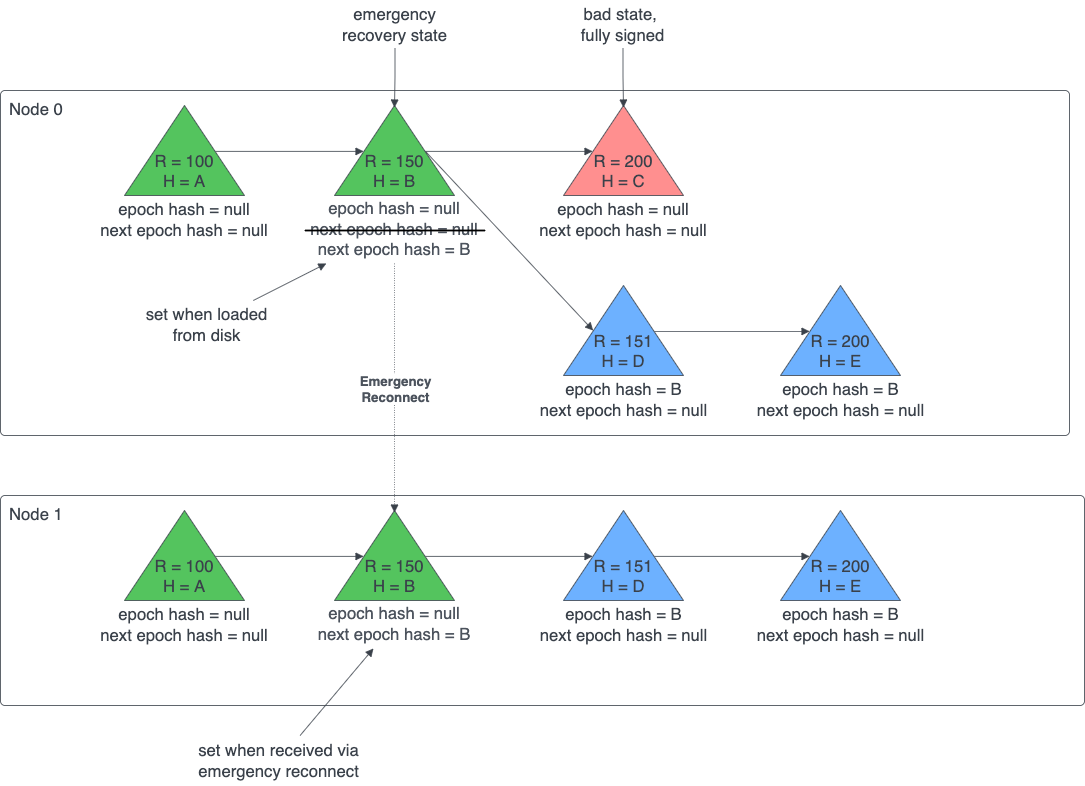

The diagram above was exported from draw.io. Its source (the exported page's mxGraphModel, read from the mxfile embedded in the PNG):
<mxGraphModel dx="1426" dy="798" grid="1" gridSize="10" guides="1" tooltips="1" connect="1" arrows="1" fold="1" page="1" pageScale="1" pageWidth="850" pageHeight="1100" math="0" shadow="0">
  <root>
    <mxCell id="0" />
    <mxCell id="1" parent="0" />
    <UserObject label="Node 1" lucidchartObjectId="tB7XwstzmRu~" id="EBzhtKrlkSjCvgwfJ-ZP-1">
      <mxCell style="html=1;overflow=block;blockSpacing=1;whiteSpace=wrap;fontSize=16.7;fontColor=#3a414a;align=left;spacing=9;verticalAlign=top;strokeColor=#3a414a;strokeOpacity=100;rounded=1;absoluteArcSize=1;arcSize=9;strokeWidth=0.8;" parent="1" vertex="1">
        <mxGeometry x="56" y="660" width="1084" height="210" as="geometry" />
      </mxCell>
    </UserObject>
    <UserObject label="Node 0" lucidchartObjectId="WA7X8k_6j~kc" id="EBzhtKrlkSjCvgwfJ-ZP-2">
      <mxCell style="html=1;overflow=block;blockSpacing=1;whiteSpace=wrap;fontSize=16.7;fontColor=#3a414a;align=left;spacing=9;verticalAlign=top;strokeColor=#3a414a;strokeOpacity=100;rounded=1;absoluteArcSize=1;arcSize=9;strokeWidth=0.8;" parent="1" vertex="1">
        <mxGeometry x="56" y="255" width="1069" height="345" as="geometry" />
      </mxCell>
    </UserObject>
    <UserObject label="&#10;&#10;R = 100&#10;H = A" lucidchartObjectId="EA7X8AKtOcQp" id="EBzhtKrlkSjCvgwfJ-ZP-3">
      <mxCell style="html=1;overflow=block;blockSpacing=1;whiteSpace=wrap;shape=mxgraph.basic.acute_triangle;dx=0.5;anchorPointDirection=0;fontSize=16.7;fontColor=#3a414a;spacing=3.8;strokeColor=#3a414a;strokeOpacity=100;fillOpacity=100;rounded=1;absoluteArcSize=1;arcSize=9;fillColor=#54c45e;strokeWidth=0.8;" parent="1" vertex="1">
        <mxGeometry x="180" y="270" width="120" height="90" as="geometry" />
      </mxCell>
    </UserObject>
    <UserObject label="&#10;&#10;R = 150&#10;H = B" lucidchartObjectId="EA7XwZT0ib0K" id="EBzhtKrlkSjCvgwfJ-ZP-4">
      <mxCell style="html=1;overflow=block;blockSpacing=1;whiteSpace=wrap;shape=mxgraph.basic.acute_triangle;dx=0.5;anchorPointDirection=0;fontSize=16.7;fontColor=#3a414a;spacing=3.8;strokeColor=#3a414a;strokeOpacity=100;fillOpacity=100;rounded=1;absoluteArcSize=1;arcSize=9;fillColor=#54c45e;strokeWidth=0.8;" parent="1" vertex="1">
        <mxGeometry x="390" y="270" width="120" height="90" as="geometry" />
      </mxCell>
    </UserObject>
    <UserObject label="&#10;&#10;R = 200&#10;H = C" lucidchartObjectId="EA7XDP4ZhJuX" id="EBzhtKrlkSjCvgwfJ-ZP-5">
      <mxCell style="html=1;overflow=block;blockSpacing=1;whiteSpace=wrap;shape=mxgraph.basic.acute_triangle;dx=0.5;anchorPointDirection=0;fontSize=16.7;fontColor=#3a414a;spacing=3.8;strokeColor=#3a414a;strokeOpacity=100;fillOpacity=100;rounded=1;absoluteArcSize=1;arcSize=9;fillColor=#ff8f8f;strokeWidth=0.8;" parent="1" vertex="1">
        <mxGeometry x="619" y="270" width="120" height="90" as="geometry" />
      </mxCell>
    </UserObject>
    <UserObject label="bad state, &lt;br&gt;fully signed" lucidchartObjectId="EA7XhcfN6TDT" id="EBzhtKrlkSjCvgwfJ-ZP-6">
      <mxCell style="html=1;overflow=block;blockSpacing=1;whiteSpace=wrap;fontSize=16.7;fontColor=#3a414a;spacing=3.8;strokeOpacity=0;fillOpacity=0;rounded=1;absoluteArcSize=1;arcSize=9;fillColor=#ffffff;strokeWidth=0.8;" parent="1" vertex="1">
        <mxGeometry x="611" y="165" width="135" height="48" as="geometry" />
      </mxCell>
    </UserObject>
    <UserObject label="" lucidchartObjectId="EA7X2hXFSALP" id="EBzhtKrlkSjCvgwfJ-ZP-7">
      <mxCell style="html=1;jettySize=18;whiteSpace=wrap;fontSize=13;strokeColor=#3a414a;strokeOpacity=100;strokeWidth=0.8;rounded=1;arcSize=12;edgeStyle=orthogonalEdgeStyle;startArrow=none;endArrow=block;endFill=1;exitX=0.5;exitY=0.999;exitPerimeter=0;entryX=0.5;entryY=0.023;entryPerimeter=0;" parent="1" source="EBzhtKrlkSjCvgwfJ-ZP-6" target="EBzhtKrlkSjCvgwfJ-ZP-5" edge="1">
        <mxGeometry width="100" height="100" relative="1" as="geometry">
          <Array as="points" />
        </mxGeometry>
      </mxCell>
    </UserObject>
    <UserObject label="" lucidchartObjectId="EA7XT_vcbTi_" id="EBzhtKrlkSjCvgwfJ-ZP-8">
      <mxCell style="html=1;jettySize=18;whiteSpace=wrap;fontSize=13;strokeColor=#3a414a;strokeOpacity=100;strokeWidth=0.8;rounded=1;arcSize=12;edgeStyle=orthogonalEdgeStyle;startArrow=none;endArrow=block;endFill=1;exitX=0.758;exitY=0.51;exitPerimeter=0;entryX=0.242;entryY=0.51;entryPerimeter=0;" parent="1" source="EBzhtKrlkSjCvgwfJ-ZP-3" target="EBzhtKrlkSjCvgwfJ-ZP-4" edge="1">
        <mxGeometry width="100" height="100" relative="1" as="geometry">
          <Array as="points" />
        </mxGeometry>
      </mxCell>
    </UserObject>
    <UserObject label="" lucidchartObjectId="EA7X0sW7mOTH" id="EBzhtKrlkSjCvgwfJ-ZP-9">
      <mxCell style="html=1;jettySize=18;whiteSpace=wrap;fontSize=13;strokeColor=#3a414a;strokeOpacity=100;strokeWidth=0.8;rounded=1;arcSize=12;edgeStyle=orthogonalEdgeStyle;startArrow=none;endArrow=block;endFill=1;exitX=0.758;exitY=0.51;exitPerimeter=0;entryX=0.242;entryY=0.51;entryPerimeter=0;" parent="1" source="EBzhtKrlkSjCvgwfJ-ZP-4" target="EBzhtKrlkSjCvgwfJ-ZP-5" edge="1">
        <mxGeometry width="100" height="100" relative="1" as="geometry">
          <Array as="points" />
        </mxGeometry>
      </mxCell>
    </UserObject>
    <UserObject label="emergency recovery state" lucidchartObjectId="EA7XhBF6Ge4A" id="EBzhtKrlkSjCvgwfJ-ZP-10">
      <mxCell style="html=1;overflow=block;blockSpacing=1;whiteSpace=wrap;fontSize=16.7;fontColor=#3a414a;spacing=3.8;strokeOpacity=0;fillOpacity=0;rounded=1;absoluteArcSize=1;arcSize=9;fillColor=#ffffff;strokeWidth=0.8;" parent="1" vertex="1">
        <mxGeometry x="383" y="165" width="135" height="48" as="geometry" />
      </mxCell>
    </UserObject>
    <UserObject label="" lucidchartObjectId="EA7X65nneFhY" id="EBzhtKrlkSjCvgwfJ-ZP-11">
      <mxCell style="html=1;jettySize=18;whiteSpace=wrap;fontSize=13;strokeColor=#3a414a;strokeOpacity=100;strokeWidth=0.8;rounded=1;arcSize=12;edgeStyle=orthogonalEdgeStyle;startArrow=none;endArrow=block;endFill=1;exitX=0.5;exitY=0.999;exitPerimeter=0;entryX=0.5;entryY=0.023;entryPerimeter=0;" parent="1" source="EBzhtKrlkSjCvgwfJ-ZP-10" target="EBzhtKrlkSjCvgwfJ-ZP-4" edge="1">
        <mxGeometry width="100" height="100" relative="1" as="geometry">
          <Array as="points" />
        </mxGeometry>
      </mxCell>
    </UserObject>
    <UserObject label="epoch hash = null&#10;next epoch hash = null" lucidchartObjectId="EA7XGS_v4aFg" id="EBzhtKrlkSjCvgwfJ-ZP-12">
      <mxCell style="html=1;overflow=block;blockSpacing=1;whiteSpace=wrap;fontSize=16.7;fontColor=#3a414a;spacing=3.8;strokeOpacity=0;fillOpacity=0;rounded=1;absoluteArcSize=1;arcSize=9;fillColor=#ffffff;strokeWidth=0.8;" parent="1" vertex="1">
        <mxGeometry x="150" y="350" width="180" height="68" as="geometry" />
      </mxCell>
    </UserObject>
    <UserObject label="epoch hash = null&#10;next epoch hash = null&#10;next epoch hash = B" lucidchartObjectId="EA7XW4E~l8bi" id="EBzhtKrlkSjCvgwfJ-ZP-13">
      <mxCell style="points=[[0.121,1,0]];html=1;overflow=block;blockSpacing=1;whiteSpace=wrap;fontSize=16.7;fontColor=#4c535d;spacing=3.8;strokeOpacity=0;fillOpacity=0;rounded=1;absoluteArcSize=1;arcSize=9;fillColor=#ffffff;strokeWidth=0.8;" parent="1" vertex="1">
        <mxGeometry x="360" y="358" width="180" height="70" as="geometry" />
      </mxCell>
    </UserObject>
    <UserObject label="epoch hash = null&#10;next epoch hash = null" lucidchartObjectId="EA7XEWWUpbTV" id="EBzhtKrlkSjCvgwfJ-ZP-14">
      <mxCell style="html=1;overflow=block;blockSpacing=1;whiteSpace=wrap;fontSize=16.7;fontColor=#3a414a;spacing=3.8;strokeOpacity=0;fillOpacity=0;rounded=1;absoluteArcSize=1;arcSize=9;fillColor=#ffffff;strokeWidth=0.8;" parent="1" vertex="1">
        <mxGeometry x="589" y="350" width="180" height="68" as="geometry" />
      </mxCell>
    </UserObject>
    <UserObject label="&#10;&#10;R = 151&#10;H = D" lucidchartObjectId="EA7XnLjvmV6P" id="EBzhtKrlkSjCvgwfJ-ZP-15">
      <mxCell style="html=1;overflow=block;blockSpacing=1;whiteSpace=wrap;shape=mxgraph.basic.acute_triangle;dx=0.5;anchorPointDirection=0;fontSize=16.7;fontColor=#3a414a;spacing=3.8;strokeColor=#3a414a;strokeOpacity=100;fillOpacity=100;rounded=1;absoluteArcSize=1;arcSize=9;fillColor=#6db1ff;strokeWidth=0.8;" parent="1" vertex="1">
        <mxGeometry x="619" y="450" width="120" height="90" as="geometry" />
      </mxCell>
    </UserObject>
    <UserObject label="" lucidchartObjectId="EA7XXCLI6-Xi" id="EBzhtKrlkSjCvgwfJ-ZP-16">
      <mxCell style="html=1;jettySize=18;whiteSpace=wrap;fontSize=13;strokeColor=#3a414a;strokeOpacity=100;strokeWidth=0.8;rounded=1;arcSize=12;startArrow=none;endArrow=block;endFill=1;exitX=0.758;exitY=0.51;exitPerimeter=0;entryX=0.247;entryY=0.5;entryPerimeter=0;" parent="1" source="EBzhtKrlkSjCvgwfJ-ZP-4" target="EBzhtKrlkSjCvgwfJ-ZP-15" edge="1">
        <mxGeometry width="100" height="100" relative="1" as="geometry" />
      </mxCell>
    </UserObject>
    <UserObject label="epoch hash = B&#10;next epoch hash = null" lucidchartObjectId="EA7XTh-qkYm2" id="EBzhtKrlkSjCvgwfJ-ZP-17">
      <mxCell style="html=1;overflow=block;blockSpacing=1;whiteSpace=wrap;fontSize=16.7;fontColor=#3a414a;spacing=3.8;strokeOpacity=0;fillOpacity=0;rounded=1;absoluteArcSize=1;arcSize=9;fillColor=#ffffff;strokeWidth=0.8;" parent="1" vertex="1">
        <mxGeometry x="578" y="540" width="203" height="48" as="geometry" />
      </mxCell>
    </UserObject>
    <UserObject label="&#10;&#10;R = 200&#10;H = E" lucidchartObjectId="EA7XpitWOLnO" id="EBzhtKrlkSjCvgwfJ-ZP-18">
      <mxCell style="html=1;overflow=block;blockSpacing=1;whiteSpace=wrap;shape=mxgraph.basic.acute_triangle;dx=0.5;anchorPointDirection=0;fontSize=16.7;fontColor=#3a414a;spacing=3.8;strokeColor=#3a414a;strokeOpacity=100;fillOpacity=100;rounded=1;absoluteArcSize=1;arcSize=9;fillColor=#6db1ff;strokeWidth=0.8;" parent="1" vertex="1">
        <mxGeometry x="836" y="450" width="120" height="90" as="geometry" />
      </mxCell>
    </UserObject>
    <UserObject label="" lucidchartObjectId="EA7Xr7VuCJBN" id="EBzhtKrlkSjCvgwfJ-ZP-19">
      <mxCell style="html=1;jettySize=18;whiteSpace=wrap;fontSize=13;strokeColor=#3a414a;strokeOpacity=100;strokeWidth=0.8;rounded=1;arcSize=12;edgeStyle=orthogonalEdgeStyle;startArrow=none;endArrow=block;endFill=1;exitX=0.758;exitY=0.51;exitPerimeter=0;entryX=0.242;entryY=0.51;entryPerimeter=0;" parent="1" source="EBzhtKrlkSjCvgwfJ-ZP-15" target="EBzhtKrlkSjCvgwfJ-ZP-18" edge="1">
        <mxGeometry width="100" height="100" relative="1" as="geometry">
          <Array as="points" />
        </mxGeometry>
      </mxCell>
    </UserObject>
    <UserObject label="epoch hash = B&#10;next epoch hash = null" lucidchartObjectId="EA7X_4o2Qa~E" id="EBzhtKrlkSjCvgwfJ-ZP-20">
      <mxCell style="html=1;overflow=block;blockSpacing=1;whiteSpace=wrap;fontSize=16.7;fontColor=#3a414a;spacing=3.8;strokeOpacity=0;fillOpacity=0;rounded=1;absoluteArcSize=1;arcSize=9;fillColor=#ffffff;strokeWidth=0.8;" parent="1" vertex="1">
        <mxGeometry x="795" y="540" width="203" height="48" as="geometry" />
      </mxCell>
    </UserObject>
    <UserObject label="" lucidchartObjectId="OH7X3gXQsGoG" id="EBzhtKrlkSjCvgwfJ-ZP-21">
      <mxCell style="html=1;overflow=block;blockSpacing=1;whiteSpace=wrap;fontSize=13;spacing=0;strokeOpacity=100;rounded=1;absoluteArcSize=1;arcSize=9;strokeWidth=0.8;" parent="1" vertex="1">
        <mxGeometry x="360.5" y="394.5" width="180" height="1" as="geometry" />
      </mxCell>
    </UserObject>
    <UserObject label="set when loaded from disk" lucidchartObjectId="FI7XqSJ9VtYw" id="EBzhtKrlkSjCvgwfJ-ZP-22">
      <mxCell style="html=1;overflow=block;blockSpacing=1;whiteSpace=wrap;fontSize=16.7;fontColor=#3a414a;spacing=3.8;strokeOpacity=0;fillOpacity=0;rounded=1;absoluteArcSize=1;arcSize=9;fillColor=#ffffff;strokeWidth=0.8;" parent="1" vertex="1">
        <mxGeometry x="195" y="465" width="135" height="48" as="geometry" />
      </mxCell>
    </UserObject>
    <UserObject label="" lucidchartObjectId="UI7XC1vRtWYK" id="EBzhtKrlkSjCvgwfJ-ZP-23">
      <mxCell style="html=1;jettySize=18;whiteSpace=wrap;fontSize=13;strokeColor=#3a414a;strokeOpacity=100;strokeWidth=0.8;rounded=0;startArrow=none;endArrow=block;endFill=1;exitX=0.843;exitY=0;exitPerimeter=0;entryX=0.121;entryY=1;entryPerimeter=0;" parent="1" source="EBzhtKrlkSjCvgwfJ-ZP-22" target="EBzhtKrlkSjCvgwfJ-ZP-13" edge="1">
        <mxGeometry width="100" height="100" relative="1" as="geometry">
          <Array as="points" />
        </mxGeometry>
      </mxCell>
    </UserObject>
    <UserObject label="&#10;&#10;R = 100&#10;H = A" lucidchartObjectId="BJ7XS.2_v.nM" id="EBzhtKrlkSjCvgwfJ-ZP-24">
      <mxCell style="html=1;overflow=block;blockSpacing=1;whiteSpace=wrap;shape=mxgraph.basic.acute_triangle;dx=0.5;anchorPointDirection=0;fontSize=16.7;fontColor=#3a414a;spacing=3.8;strokeColor=#3a414a;strokeOpacity=100;fillOpacity=100;rounded=1;absoluteArcSize=1;arcSize=9;fillColor=#54c45e;strokeWidth=0.8;" parent="1" vertex="1">
        <mxGeometry x="180" y="675" width="120" height="90" as="geometry" />
      </mxCell>
    </UserObject>
    <UserObject label="&#10;&#10;R = 150&#10;H = B" lucidchartObjectId="BJ7XIf.KgQHr" id="EBzhtKrlkSjCvgwfJ-ZP-25">
      <mxCell style="html=1;overflow=block;blockSpacing=1;whiteSpace=wrap;shape=mxgraph.basic.acute_triangle;dx=0.5;anchorPointDirection=0;fontSize=16.7;fontColor=#3a414a;spacing=3.8;strokeColor=#3a414a;strokeOpacity=100;fillOpacity=100;rounded=1;absoluteArcSize=1;arcSize=9;fillColor=#54c45e;strokeWidth=0.8;" parent="1" vertex="1">
        <mxGeometry x="390" y="675" width="120" height="90" as="geometry" />
      </mxCell>
    </UserObject>
    <UserObject label="" lucidchartObjectId="BJ7Xh5KHy5b0" id="EBzhtKrlkSjCvgwfJ-ZP-26">
      <mxCell style="html=1;jettySize=18;whiteSpace=wrap;fontSize=13;strokeColor=#3a414a;strokeOpacity=100;strokeWidth=0.8;rounded=1;arcSize=12;edgeStyle=orthogonalEdgeStyle;startArrow=none;endArrow=block;endFill=1;exitX=0.758;exitY=0.51;exitPerimeter=0;entryX=0.242;entryY=0.51;entryPerimeter=0;" parent="1" source="EBzhtKrlkSjCvgwfJ-ZP-24" target="EBzhtKrlkSjCvgwfJ-ZP-25" edge="1">
        <mxGeometry width="100" height="100" relative="1" as="geometry">
          <Array as="points" />
        </mxGeometry>
      </mxCell>
    </UserObject>
    <UserObject label="epoch hash = null&#10;next epoch hash = null" lucidchartObjectId="BJ7X6qOfTGGd" id="EBzhtKrlkSjCvgwfJ-ZP-27">
      <mxCell style="html=1;overflow=block;blockSpacing=1;whiteSpace=wrap;fontSize=16.7;fontColor=#3a414a;spacing=3.8;strokeOpacity=0;fillOpacity=0;rounded=1;absoluteArcSize=1;arcSize=9;fillColor=#ffffff;strokeWidth=0.8;" parent="1" vertex="1">
        <mxGeometry x="150" y="755" width="180" height="68" as="geometry" />
      </mxCell>
    </UserObject>
    <UserObject label="epoch hash = null&#10;next epoch hash = B" lucidchartObjectId="BJ7Xqs22aJDx" id="EBzhtKrlkSjCvgwfJ-ZP-28">
      <mxCell style="html=1;overflow=block;blockSpacing=1;whiteSpace=wrap;fontSize=16.7;fontColor=#4c535d;spacing=3.8;strokeOpacity=0;fillOpacity=0;rounded=1;absoluteArcSize=1;arcSize=9;fillColor=#ffffff;strokeWidth=0.8;" parent="1" vertex="1">
        <mxGeometry x="360" y="763" width="180" height="50" as="geometry" />
      </mxCell>
    </UserObject>
    <UserObject label="" lucidchartObjectId="pK7X898t_iGc" id="EBzhtKrlkSjCvgwfJ-ZP-29">
      <mxCell style="html=1;jettySize=18;whiteSpace=wrap;fontSize=13;strokeColor=#3a414a;strokeOpacity=100;strokeWidth=0.8;rounded=1;arcSize=12;edgeStyle=orthogonalEdgeStyle;startArrow=none;endArrow=block;endFill=1;exitX=0.5;exitY=1;exitPerimeter=0;entryX=0.5;entryY=0.023;entryPerimeter=0;dashed=1;dashPattern=1 2;" parent="1" source="EBzhtKrlkSjCvgwfJ-ZP-13" target="EBzhtKrlkSjCvgwfJ-ZP-25" edge="1">
        <mxGeometry width="100" height="100" relative="1" as="geometry">
          <Array as="points" />
        </mxGeometry>
      </mxCell>
    </UserObject>
    <mxCell id="EBzhtKrlkSjCvgwfJ-ZP-30" value="Emergency&#10;Reconnect" style="text;html=1;resizable=0;labelBackgroundColor=default;align=center;verticalAlign=middle;fontStyle=1;fontColor=#4c535d;fontSize=13.3;" parent="EBzhtKrlkSjCvgwfJ-ZP-29" vertex="1">
      <mxGeometry relative="1" as="geometry" />
    </mxCell>
    <UserObject label="set when received via emergency reconnect" lucidchartObjectId="_K7X3AS~xLwj" id="EBzhtKrlkSjCvgwfJ-ZP-31">
      <mxCell style="html=1;overflow=block;blockSpacing=1;whiteSpace=wrap;fontSize=16.7;fontColor=#3a414a;spacing=3.8;strokeOpacity=0;fillOpacity=0;rounded=1;absoluteArcSize=1;arcSize=9;fillColor=#ffffff;strokeWidth=0.8;" parent="1" vertex="1">
        <mxGeometry x="248" y="900" width="173" height="50" as="geometry" />
      </mxCell>
    </UserObject>
    <UserObject label="" lucidchartObjectId="_K7XF_lO5OnH" id="EBzhtKrlkSjCvgwfJ-ZP-32">
      <mxCell style="html=1;jettySize=18;whiteSpace=wrap;fontSize=13;strokeColor=#3a414a;strokeOpacity=100;strokeWidth=0.8;rounded=0;startArrow=none;endArrow=block;endFill=1;exitX=0.622;exitY=0;exitPerimeter=0;entryX=0.383;entryY=1;entryPerimeter=0;" parent="1" source="EBzhtKrlkSjCvgwfJ-ZP-31" target="EBzhtKrlkSjCvgwfJ-ZP-28" edge="1">
        <mxGeometry width="100" height="100" relative="1" as="geometry">
          <Array as="points" />
        </mxGeometry>
      </mxCell>
    </UserObject>
    <UserObject label="&#10;&#10;R = 151&#10;H = D" lucidchartObjectId="~L7X6VkF47d5" id="EBzhtKrlkSjCvgwfJ-ZP-33">
      <mxCell style="html=1;overflow=block;blockSpacing=1;whiteSpace=wrap;shape=mxgraph.basic.acute_triangle;dx=0.5;anchorPointDirection=0;fontSize=16.7;fontColor=#3a414a;spacing=3.8;strokeColor=#3a414a;strokeOpacity=100;fillOpacity=100;rounded=1;absoluteArcSize=1;arcSize=9;fillColor=#6db1ff;strokeWidth=0.8;" parent="1" vertex="1">
        <mxGeometry x="619" y="675" width="120" height="90" as="geometry" />
      </mxCell>
    </UserObject>
    <UserObject label="&#10;&#10;R = 200&#10;H = E" lucidchartObjectId="~L7XmGn7uVYp" id="EBzhtKrlkSjCvgwfJ-ZP-34">
      <mxCell style="html=1;overflow=block;blockSpacing=1;whiteSpace=wrap;shape=mxgraph.basic.acute_triangle;dx=0.5;anchorPointDirection=0;fontSize=16.7;fontColor=#3a414a;spacing=3.8;strokeColor=#3a414a;strokeOpacity=100;fillOpacity=100;rounded=1;absoluteArcSize=1;arcSize=9;fillColor=#6db1ff;strokeWidth=0.8;" parent="1" vertex="1">
        <mxGeometry x="836" y="675" width="120" height="90" as="geometry" />
      </mxCell>
    </UserObject>
    <UserObject label="" lucidchartObjectId="kM7XR9_liPse" id="EBzhtKrlkSjCvgwfJ-ZP-35">
      <mxCell style="html=1;jettySize=18;whiteSpace=wrap;fontSize=13;strokeColor=#3a414a;strokeOpacity=100;strokeWidth=0.8;rounded=1;arcSize=12;edgeStyle=orthogonalEdgeStyle;startArrow=none;endArrow=block;endFill=1;exitX=0.758;exitY=0.51;exitPerimeter=0;entryX=0.242;entryY=0.51;entryPerimeter=0;" parent="1" source="EBzhtKrlkSjCvgwfJ-ZP-25" target="EBzhtKrlkSjCvgwfJ-ZP-33" edge="1">
        <mxGeometry width="100" height="100" relative="1" as="geometry">
          <Array as="points" />
        </mxGeometry>
      </mxCell>
    </UserObject>
    <UserObject label="" lucidchartObjectId="rM7Xkuz71YXH" id="EBzhtKrlkSjCvgwfJ-ZP-36">
      <mxCell style="html=1;jettySize=18;whiteSpace=wrap;fontSize=13;strokeColor=#3a414a;strokeOpacity=100;strokeWidth=0.8;rounded=1;arcSize=12;edgeStyle=orthogonalEdgeStyle;startArrow=none;endArrow=block;endFill=1;exitX=0.758;exitY=0.51;exitPerimeter=0;entryX=0.242;entryY=0.51;entryPerimeter=0;" parent="1" source="EBzhtKrlkSjCvgwfJ-ZP-33" target="EBzhtKrlkSjCvgwfJ-ZP-34" edge="1">
        <mxGeometry width="100" height="100" relative="1" as="geometry">
          <Array as="points" />
        </mxGeometry>
      </mxCell>
    </UserObject>
    <UserObject label="epoch hash = B&#10;next epoch hash = null" lucidchartObjectId="TM7XUSYYlolf" id="EBzhtKrlkSjCvgwfJ-ZP-37">
      <mxCell style="html=1;overflow=block;blockSpacing=1;whiteSpace=wrap;fontSize=16.7;fontColor=#3a414a;spacing=3.8;strokeOpacity=0;fillOpacity=0;rounded=1;absoluteArcSize=1;arcSize=9;fillColor=#ffffff;strokeWidth=0.8;" parent="1" vertex="1">
        <mxGeometry x="578" y="765" width="203" height="48" as="geometry" />
      </mxCell>
    </UserObject>
    <UserObject label="epoch hash = B&#10;next epoch hash = null" lucidchartObjectId="TM7Xbun.5RXw" id="EBzhtKrlkSjCvgwfJ-ZP-38">
      <mxCell style="html=1;overflow=block;blockSpacing=1;whiteSpace=wrap;fontSize=16.7;fontColor=#3a414a;spacing=3.8;strokeOpacity=0;fillOpacity=0;rounded=1;absoluteArcSize=1;arcSize=9;fillColor=#ffffff;strokeWidth=0.8;" parent="1" vertex="1">
        <mxGeometry x="795" y="765" width="203" height="48" as="geometry" />
      </mxCell>
    </UserObject>
  </root>
</mxGraphModel>